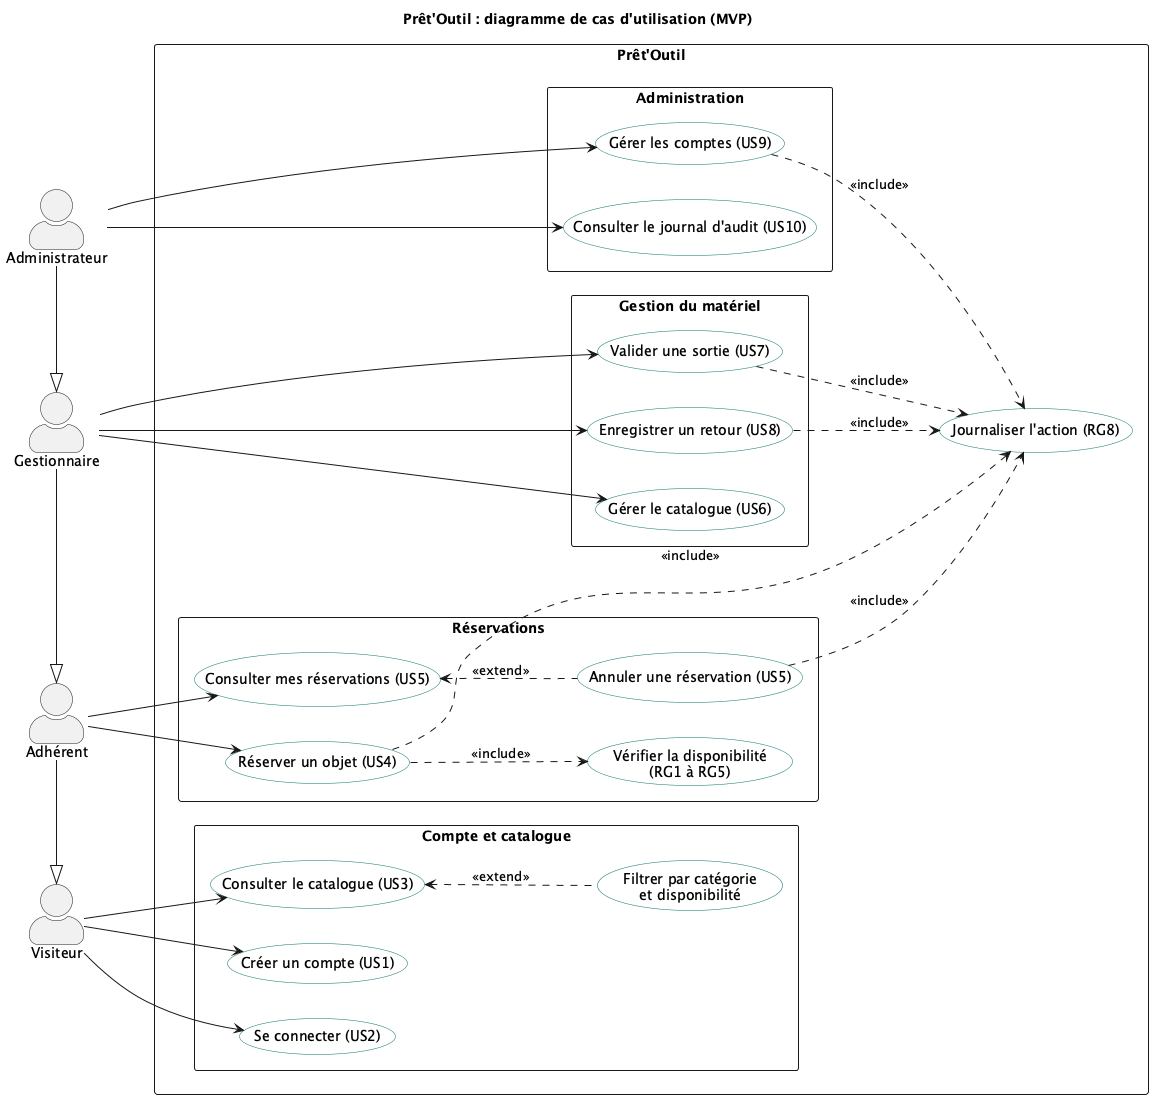

The diagram above was rendered by PlantUML. Its source (embedded in the PNG):
@startuml cas-utilisation
title Prêt'Outil : diagramme de cas d'utilisation (MVP)
left to right direction
skinparam packageStyle rectangle
skinparam actorStyle awesome
skinparam usecase {
  BackgroundColor #F8FAFC
  BorderColor #0F766E
}

actor "Visiteur" as Visiteur
actor "Adhérent" as Adherent
actor "Gestionnaire" as Gestionnaire
actor "Administrateur" as Admin

Adherent -|> Visiteur
Gestionnaire -|> Adherent
Admin -|> Gestionnaire

rectangle "Prêt'Outil" {
  package "Compte et catalogue" {
    usecase "Créer un compte (US1)" as UC1
    usecase "Se connecter (US2)" as UC2
    usecase "Consulter le catalogue (US3)" as UC3
    usecase "Filtrer par catégorie\net disponibilité" as UC3b
  }
  package "Réservations" {
    usecase "Réserver un objet (US4)" as UC4
    usecase "Vérifier la disponibilité\n(RG1 à RG5)" as UCdispo
    usecase "Consulter mes réservations (US5)" as UC5
    usecase "Annuler une réservation (US5)" as UC5b
  }
  package "Gestion du matériel" {
    usecase "Gérer le catalogue (US6)" as UC6
    usecase "Valider une sortie (US7)" as UC7
    usecase "Enregistrer un retour (US8)" as UC8
  }
  package "Administration" {
    usecase "Gérer les comptes (US9)" as UC9
    usecase "Consulter le journal d'audit (US10)" as UC10
  }
  usecase "Journaliser l'action (RG8)" as UCaudit
}

Visiteur --> UC1
Visiteur --> UC2
Visiteur --> UC3
UC3 <.. UC3b : <<extend>>

Adherent --> UC4
Adherent --> UC5
UC5 <.. UC5b : <<extend>>
UC4 ..> UCdispo : <<include>>

Gestionnaire --> UC6
Gestionnaire --> UC7
Gestionnaire --> UC8

Admin --> UC9
Admin --> UC10

UC4 ..> UCaudit : <<include>>
UC5b ..> UCaudit : <<include>>
UC7 ..> UCaudit : <<include>>
UC8 ..> UCaudit : <<include>>
UC9 ..> UCaudit : <<include>>
@enduml